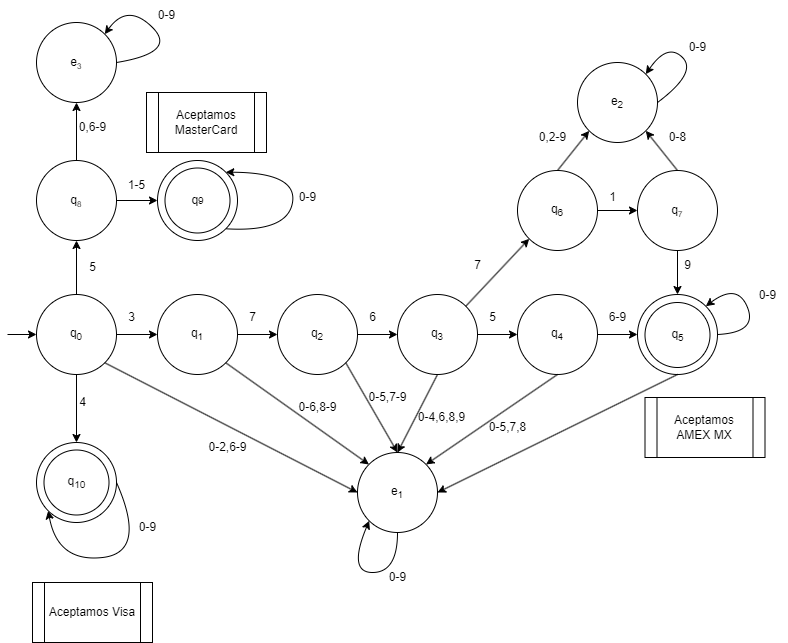

The diagram above was exported from draw.io. Its source (the exported page's mxGraphModel, read from the mxfile embedded in the PNG):
<mxGraphModel dx="1320" dy="752" grid="1" gridSize="10" guides="1" tooltips="1" connect="1" arrows="1" fold="1" page="1" pageScale="1" pageWidth="827" pageHeight="1169" math="0" shadow="0">
  <root>
    <mxCell id="0" />
    <mxCell id="1" parent="0" />
    <mxCell id="zuVOCo0LFgE0kcJ-bK1M-6" style="edgeStyle=orthogonalEdgeStyle;rounded=0;orthogonalLoop=1;jettySize=auto;html=1;entryX=0;entryY=0.5;entryDx=0;entryDy=0;" edge="1" parent="1" source="zuVOCo0LFgE0kcJ-bK1M-2" target="zuVOCo0LFgE0kcJ-bK1M-3">
      <mxGeometry relative="1" as="geometry" />
    </mxCell>
    <mxCell id="zuVOCo0LFgE0kcJ-bK1M-33" style="edgeStyle=orthogonalEdgeStyle;rounded=0;orthogonalLoop=1;jettySize=auto;html=1;entryX=0.5;entryY=0;entryDx=0;entryDy=0;" edge="1" parent="1" source="zuVOCo0LFgE0kcJ-bK1M-2" target="zuVOCo0LFgE0kcJ-bK1M-21">
      <mxGeometry relative="1" as="geometry" />
    </mxCell>
    <mxCell id="zuVOCo0LFgE0kcJ-bK1M-66" style="edgeStyle=orthogonalEdgeStyle;rounded=0;orthogonalLoop=1;jettySize=auto;html=1;" edge="1" parent="1" source="zuVOCo0LFgE0kcJ-bK1M-2" target="zuVOCo0LFgE0kcJ-bK1M-26">
      <mxGeometry relative="1" as="geometry" />
    </mxCell>
    <mxCell id="zuVOCo0LFgE0kcJ-bK1M-2" value="q&lt;sub&gt;0&lt;/sub&gt;" style="ellipse;whiteSpace=wrap;html=1;aspect=fixed;" vertex="1" parent="1">
      <mxGeometry x="39" y="492" width="80" height="80" as="geometry" />
    </mxCell>
    <mxCell id="zuVOCo0LFgE0kcJ-bK1M-7" style="edgeStyle=orthogonalEdgeStyle;rounded=0;orthogonalLoop=1;jettySize=auto;html=1;entryX=0;entryY=0.5;entryDx=0;entryDy=0;" edge="1" parent="1" source="zuVOCo0LFgE0kcJ-bK1M-3" target="zuVOCo0LFgE0kcJ-bK1M-4">
      <mxGeometry relative="1" as="geometry" />
    </mxCell>
    <mxCell id="zuVOCo0LFgE0kcJ-bK1M-3" value="q&lt;sub&gt;1&lt;/sub&gt;" style="ellipse;whiteSpace=wrap;html=1;aspect=fixed;" vertex="1" parent="1">
      <mxGeometry x="160" y="492" width="80" height="80" as="geometry" />
    </mxCell>
    <mxCell id="zuVOCo0LFgE0kcJ-bK1M-11" style="edgeStyle=orthogonalEdgeStyle;rounded=0;orthogonalLoop=1;jettySize=auto;html=1;entryX=0;entryY=0.5;entryDx=0;entryDy=0;" edge="1" parent="1" source="zuVOCo0LFgE0kcJ-bK1M-4" target="zuVOCo0LFgE0kcJ-bK1M-10">
      <mxGeometry relative="1" as="geometry" />
    </mxCell>
    <mxCell id="zuVOCo0LFgE0kcJ-bK1M-4" value="q&lt;sub&gt;2&lt;/sub&gt;" style="ellipse;whiteSpace=wrap;html=1;aspect=fixed;" vertex="1" parent="1">
      <mxGeometry x="280" y="492" width="80" height="80" as="geometry" />
    </mxCell>
    <mxCell id="zuVOCo0LFgE0kcJ-bK1M-8" value="3" style="text;html=1;align=center;verticalAlign=middle;resizable=0;points=[];autosize=1;strokeColor=none;fillColor=none;" vertex="1" parent="1">
      <mxGeometry x="119" y="500" width="30" height="30" as="geometry" />
    </mxCell>
    <mxCell id="zuVOCo0LFgE0kcJ-bK1M-9" value="7" style="text;html=1;align=center;verticalAlign=middle;resizable=0;points=[];autosize=1;strokeColor=none;fillColor=none;" vertex="1" parent="1">
      <mxGeometry x="240" y="500" width="30" height="30" as="geometry" />
    </mxCell>
    <mxCell id="zuVOCo0LFgE0kcJ-bK1M-14" style="edgeStyle=orthogonalEdgeStyle;rounded=0;orthogonalLoop=1;jettySize=auto;html=1;entryX=0;entryY=0.5;entryDx=0;entryDy=0;" edge="1" parent="1" source="zuVOCo0LFgE0kcJ-bK1M-10" target="zuVOCo0LFgE0kcJ-bK1M-13">
      <mxGeometry relative="1" as="geometry" />
    </mxCell>
    <mxCell id="zuVOCo0LFgE0kcJ-bK1M-10" value="q&lt;sub&gt;3&lt;/sub&gt;" style="ellipse;whiteSpace=wrap;html=1;aspect=fixed;" vertex="1" parent="1">
      <mxGeometry x="400" y="492" width="80" height="80" as="geometry" />
    </mxCell>
    <mxCell id="zuVOCo0LFgE0kcJ-bK1M-12" value="6" style="text;html=1;align=center;verticalAlign=middle;resizable=0;points=[];autosize=1;strokeColor=none;fillColor=none;" vertex="1" parent="1">
      <mxGeometry x="360" y="500" width="30" height="30" as="geometry" />
    </mxCell>
    <mxCell id="zuVOCo0LFgE0kcJ-bK1M-17" style="edgeStyle=orthogonalEdgeStyle;rounded=0;orthogonalLoop=1;jettySize=auto;html=1;entryX=0;entryY=0.5;entryDx=0;entryDy=0;" edge="1" parent="1" source="zuVOCo0LFgE0kcJ-bK1M-13" target="zuVOCo0LFgE0kcJ-bK1M-16">
      <mxGeometry relative="1" as="geometry" />
    </mxCell>
    <mxCell id="zuVOCo0LFgE0kcJ-bK1M-13" value="q&lt;sub&gt;4&lt;/sub&gt;" style="ellipse;whiteSpace=wrap;html=1;aspect=fixed;" vertex="1" parent="1">
      <mxGeometry x="520" y="492" width="80" height="80" as="geometry" />
    </mxCell>
    <mxCell id="zuVOCo0LFgE0kcJ-bK1M-15" value="5" style="text;html=1;align=center;verticalAlign=middle;resizable=0;points=[];autosize=1;strokeColor=none;fillColor=none;" vertex="1" parent="1">
      <mxGeometry x="480" y="500" width="30" height="30" as="geometry" />
    </mxCell>
    <mxCell id="zuVOCo0LFgE0kcJ-bK1M-16" value="q&lt;span style=&quot;font-size: 10px;&quot;&gt;2&lt;/span&gt;" style="ellipse;whiteSpace=wrap;html=1;aspect=fixed;" vertex="1" parent="1">
      <mxGeometry x="640" y="492" width="80" height="80" as="geometry" />
    </mxCell>
    <mxCell id="zuVOCo0LFgE0kcJ-bK1M-18" value="6-9" style="text;html=1;align=center;verticalAlign=middle;resizable=0;points=[];autosize=1;strokeColor=none;fillColor=none;" vertex="1" parent="1">
      <mxGeometry x="600" y="500" width="40" height="30" as="geometry" />
    </mxCell>
    <mxCell id="zuVOCo0LFgE0kcJ-bK1M-19" value="" style="curved=1;endArrow=classic;html=1;rounded=0;exitX=1;exitY=0.5;exitDx=0;exitDy=0;entryX=1;entryY=0;entryDx=0;entryDy=0;" edge="1" parent="1" source="zuVOCo0LFgE0kcJ-bK1M-16" target="zuVOCo0LFgE0kcJ-bK1M-16">
      <mxGeometry width="50" height="50" relative="1" as="geometry">
        <mxPoint x="740" y="530" as="sourcePoint" />
        <mxPoint x="790" y="480" as="targetPoint" />
        <Array as="points">
          <mxPoint x="760" y="530" />
          <mxPoint x="740" y="480" />
        </Array>
      </mxGeometry>
    </mxCell>
    <mxCell id="zuVOCo0LFgE0kcJ-bK1M-20" value="0-9" style="text;html=1;align=center;verticalAlign=middle;resizable=0;points=[];autosize=1;strokeColor=none;fillColor=none;" vertex="1" parent="1">
      <mxGeometry x="750" y="478" width="40" height="30" as="geometry" />
    </mxCell>
    <mxCell id="zuVOCo0LFgE0kcJ-bK1M-21" value="q&lt;span style=&quot;font-size: 10px;&quot;&gt;1&lt;/span&gt;" style="ellipse;whiteSpace=wrap;html=1;aspect=fixed;" vertex="1" parent="1">
      <mxGeometry x="39" y="640" width="80" height="80" as="geometry" />
    </mxCell>
    <mxCell id="zuVOCo0LFgE0kcJ-bK1M-24" value="" style="ellipse;whiteSpace=wrap;html=1;aspect=fixed;" vertex="1" parent="1">
      <mxGeometry x="160" y="358" width="80" height="80" as="geometry" />
    </mxCell>
    <mxCell id="zuVOCo0LFgE0kcJ-bK1M-67" style="edgeStyle=orthogonalEdgeStyle;rounded=0;orthogonalLoop=1;jettySize=auto;html=1;entryX=0;entryY=0.5;entryDx=0;entryDy=0;" edge="1" parent="1" source="zuVOCo0LFgE0kcJ-bK1M-26" target="zuVOCo0LFgE0kcJ-bK1M-24">
      <mxGeometry relative="1" as="geometry" />
    </mxCell>
    <mxCell id="zuVOCo0LFgE0kcJ-bK1M-76" style="edgeStyle=orthogonalEdgeStyle;rounded=0;orthogonalLoop=1;jettySize=auto;html=1;entryX=0.5;entryY=1;entryDx=0;entryDy=0;" edge="1" parent="1" source="zuVOCo0LFgE0kcJ-bK1M-26" target="zuVOCo0LFgE0kcJ-bK1M-75">
      <mxGeometry relative="1" as="geometry" />
    </mxCell>
    <mxCell id="zuVOCo0LFgE0kcJ-bK1M-26" value="q&lt;span style=&quot;font-size: 10px;&quot;&gt;&lt;sub&gt;8&lt;/sub&gt;&lt;/span&gt;" style="ellipse;whiteSpace=wrap;html=1;aspect=fixed;" vertex="1" parent="1">
      <mxGeometry x="39" y="358" width="80" height="80" as="geometry" />
    </mxCell>
    <mxCell id="zuVOCo0LFgE0kcJ-bK1M-28" value="5" style="text;html=1;align=center;verticalAlign=middle;resizable=0;points=[];autosize=1;strokeColor=none;fillColor=none;" vertex="1" parent="1">
      <mxGeometry x="80" y="450" width="30" height="30" as="geometry" />
    </mxCell>
    <mxCell id="zuVOCo0LFgE0kcJ-bK1M-29" value="1-5" style="text;html=1;align=center;verticalAlign=middle;resizable=0;points=[];autosize=1;strokeColor=none;fillColor=none;" vertex="1" parent="1">
      <mxGeometry x="119" y="368" width="40" height="30" as="geometry" />
    </mxCell>
    <mxCell id="zuVOCo0LFgE0kcJ-bK1M-35" value="e&lt;sub&gt;1&lt;/sub&gt;" style="ellipse;whiteSpace=wrap;html=1;aspect=fixed;" vertex="1" parent="1">
      <mxGeometry x="360" y="650" width="80" height="80" as="geometry" />
    </mxCell>
    <mxCell id="zuVOCo0LFgE0kcJ-bK1M-36" value="" style="endArrow=classic;html=1;rounded=0;exitX=1;exitY=1;exitDx=0;exitDy=0;entryX=0;entryY=0.5;entryDx=0;entryDy=0;" edge="1" parent="1" source="zuVOCo0LFgE0kcJ-bK1M-2" target="zuVOCo0LFgE0kcJ-bK1M-35">
      <mxGeometry width="50" height="50" relative="1" as="geometry">
        <mxPoint x="245" y="635" as="sourcePoint" />
        <mxPoint x="295" y="585" as="targetPoint" />
      </mxGeometry>
    </mxCell>
    <mxCell id="zuVOCo0LFgE0kcJ-bK1M-37" value="" style="endArrow=classic;html=1;rounded=0;exitX=1;exitY=1;exitDx=0;exitDy=0;entryX=0;entryY=0;entryDx=0;entryDy=0;" edge="1" parent="1" source="zuVOCo0LFgE0kcJ-bK1M-3" target="zuVOCo0LFgE0kcJ-bK1M-35">
      <mxGeometry width="50" height="50" relative="1" as="geometry">
        <mxPoint x="270" y="622" as="sourcePoint" />
        <mxPoint x="320" y="572" as="targetPoint" />
      </mxGeometry>
    </mxCell>
    <mxCell id="zuVOCo0LFgE0kcJ-bK1M-38" value="" style="endArrow=classic;html=1;rounded=0;exitX=1;exitY=1;exitDx=0;exitDy=0;entryX=0.5;entryY=0;entryDx=0;entryDy=0;" edge="1" parent="1" source="zuVOCo0LFgE0kcJ-bK1M-4" target="zuVOCo0LFgE0kcJ-bK1M-35">
      <mxGeometry width="50" height="50" relative="1" as="geometry">
        <mxPoint x="400" y="635" as="sourcePoint" />
        <mxPoint x="450" y="585" as="targetPoint" />
      </mxGeometry>
    </mxCell>
    <mxCell id="zuVOCo0LFgE0kcJ-bK1M-39" value="" style="endArrow=classic;html=1;rounded=0;exitX=0.5;exitY=1;exitDx=0;exitDy=0;entryX=0.5;entryY=0;entryDx=0;entryDy=0;" edge="1" parent="1" source="zuVOCo0LFgE0kcJ-bK1M-10" target="zuVOCo0LFgE0kcJ-bK1M-35">
      <mxGeometry width="50" height="50" relative="1" as="geometry">
        <mxPoint x="510" y="725" as="sourcePoint" />
        <mxPoint x="560" y="675" as="targetPoint" />
      </mxGeometry>
    </mxCell>
    <mxCell id="zuVOCo0LFgE0kcJ-bK1M-40" value="" style="endArrow=classic;html=1;rounded=0;exitX=0.5;exitY=1;exitDx=0;exitDy=0;entryX=1;entryY=0;entryDx=0;entryDy=0;" edge="1" parent="1" source="zuVOCo0LFgE0kcJ-bK1M-13" target="zuVOCo0LFgE0kcJ-bK1M-35">
      <mxGeometry width="50" height="50" relative="1" as="geometry">
        <mxPoint x="520" y="700" as="sourcePoint" />
        <mxPoint x="570" y="650" as="targetPoint" />
      </mxGeometry>
    </mxCell>
    <mxCell id="zuVOCo0LFgE0kcJ-bK1M-41" value="" style="endArrow=classic;html=1;rounded=0;exitX=0.5;exitY=1;exitDx=0;exitDy=0;entryX=1;entryY=0.5;entryDx=0;entryDy=0;" edge="1" parent="1" source="zuVOCo0LFgE0kcJ-bK1M-16" target="zuVOCo0LFgE0kcJ-bK1M-35">
      <mxGeometry width="50" height="50" relative="1" as="geometry">
        <mxPoint x="590" y="760" as="sourcePoint" />
        <mxPoint x="640" y="710" as="targetPoint" />
      </mxGeometry>
    </mxCell>
    <mxCell id="zuVOCo0LFgE0kcJ-bK1M-43" value="0-2,6-9" style="text;html=1;align=center;verticalAlign=middle;resizable=0;points=[];autosize=1;strokeColor=none;fillColor=none;" vertex="1" parent="1">
      <mxGeometry x="200" y="630" width="60" height="30" as="geometry" />
    </mxCell>
    <mxCell id="zuVOCo0LFgE0kcJ-bK1M-44" value="0-6,8-9" style="text;html=1;align=center;verticalAlign=middle;resizable=0;points=[];autosize=1;strokeColor=none;fillColor=none;" vertex="1" parent="1">
      <mxGeometry x="290" y="590" width="60" height="30" as="geometry" />
    </mxCell>
    <mxCell id="zuVOCo0LFgE0kcJ-bK1M-45" value="0-5,7-9" style="text;html=1;align=center;verticalAlign=middle;resizable=0;points=[];autosize=1;strokeColor=none;fillColor=none;" vertex="1" parent="1">
      <mxGeometry x="360" y="580" width="60" height="30" as="geometry" />
    </mxCell>
    <mxCell id="zuVOCo0LFgE0kcJ-bK1M-46" value="0-4,6,8,9" style="text;html=1;align=center;verticalAlign=middle;resizable=0;points=[];autosize=1;strokeColor=none;fillColor=none;" vertex="1" parent="1">
      <mxGeometry x="409" y="600" width="70" height="30" as="geometry" />
    </mxCell>
    <mxCell id="zuVOCo0LFgE0kcJ-bK1M-47" value="0-5,7,8" style="text;html=1;align=center;verticalAlign=middle;resizable=0;points=[];autosize=1;strokeColor=none;fillColor=none;" vertex="1" parent="1">
      <mxGeometry x="480" y="610" width="60" height="30" as="geometry" />
    </mxCell>
    <mxCell id="zuVOCo0LFgE0kcJ-bK1M-52" style="edgeStyle=orthogonalEdgeStyle;rounded=0;orthogonalLoop=1;jettySize=auto;html=1;entryX=0;entryY=0.5;entryDx=0;entryDy=0;" edge="1" parent="1" source="zuVOCo0LFgE0kcJ-bK1M-48" target="zuVOCo0LFgE0kcJ-bK1M-51">
      <mxGeometry relative="1" as="geometry" />
    </mxCell>
    <mxCell id="zuVOCo0LFgE0kcJ-bK1M-48" value="q&lt;sub&gt;6&lt;/sub&gt;" style="ellipse;whiteSpace=wrap;html=1;aspect=fixed;" vertex="1" parent="1">
      <mxGeometry x="520" y="368" width="80" height="80" as="geometry" />
    </mxCell>
    <mxCell id="zuVOCo0LFgE0kcJ-bK1M-49" value="" style="endArrow=classic;html=1;rounded=0;exitX=1;exitY=0;exitDx=0;exitDy=0;entryX=0;entryY=1;entryDx=0;entryDy=0;" edge="1" parent="1" source="zuVOCo0LFgE0kcJ-bK1M-10" target="zuVOCo0LFgE0kcJ-bK1M-48">
      <mxGeometry width="50" height="50" relative="1" as="geometry">
        <mxPoint x="440" y="460" as="sourcePoint" />
        <mxPoint x="490" y="410" as="targetPoint" />
      </mxGeometry>
    </mxCell>
    <mxCell id="zuVOCo0LFgE0kcJ-bK1M-50" value="7" style="text;html=1;align=center;verticalAlign=middle;resizable=0;points=[];autosize=1;strokeColor=none;fillColor=none;" vertex="1" parent="1">
      <mxGeometry x="465" y="448" width="30" height="30" as="geometry" />
    </mxCell>
    <mxCell id="zuVOCo0LFgE0kcJ-bK1M-54" style="edgeStyle=orthogonalEdgeStyle;rounded=0;orthogonalLoop=1;jettySize=auto;html=1;entryX=0.5;entryY=0;entryDx=0;entryDy=0;" edge="1" parent="1" source="zuVOCo0LFgE0kcJ-bK1M-51" target="zuVOCo0LFgE0kcJ-bK1M-16">
      <mxGeometry relative="1" as="geometry" />
    </mxCell>
    <mxCell id="zuVOCo0LFgE0kcJ-bK1M-51" value="q&lt;span style=&quot;font-size: 10px;&quot;&gt;&lt;sub&gt;7&lt;/sub&gt;&lt;/span&gt;" style="ellipse;whiteSpace=wrap;html=1;aspect=fixed;" vertex="1" parent="1">
      <mxGeometry x="640" y="368" width="80" height="80" as="geometry" />
    </mxCell>
    <mxCell id="zuVOCo0LFgE0kcJ-bK1M-53" value="1" style="text;html=1;align=center;verticalAlign=middle;resizable=0;points=[];autosize=1;strokeColor=none;fillColor=none;" vertex="1" parent="1">
      <mxGeometry x="600" y="380" width="30" height="30" as="geometry" />
    </mxCell>
    <mxCell id="zuVOCo0LFgE0kcJ-bK1M-55" value="9" style="text;html=1;align=center;verticalAlign=middle;resizable=0;points=[];autosize=1;strokeColor=none;fillColor=none;" vertex="1" parent="1">
      <mxGeometry x="675" y="448" width="30" height="30" as="geometry" />
    </mxCell>
    <mxCell id="zuVOCo0LFgE0kcJ-bK1M-56" value="e&lt;sub&gt;2&lt;/sub&gt;" style="ellipse;whiteSpace=wrap;html=1;aspect=fixed;" vertex="1" parent="1">
      <mxGeometry x="580" y="260" width="80" height="80" as="geometry" />
    </mxCell>
    <mxCell id="zuVOCo0LFgE0kcJ-bK1M-57" value="" style="endArrow=classic;html=1;rounded=0;exitX=0.5;exitY=0;exitDx=0;exitDy=0;entryX=0;entryY=1;entryDx=0;entryDy=0;" edge="1" parent="1" source="zuVOCo0LFgE0kcJ-bK1M-48" target="zuVOCo0LFgE0kcJ-bK1M-56">
      <mxGeometry width="50" height="50" relative="1" as="geometry">
        <mxPoint x="495" y="350" as="sourcePoint" />
        <mxPoint x="545" y="300" as="targetPoint" />
      </mxGeometry>
    </mxCell>
    <mxCell id="zuVOCo0LFgE0kcJ-bK1M-58" value="0,2-9" style="text;html=1;align=center;verticalAlign=middle;resizable=0;points=[];autosize=1;strokeColor=none;fillColor=none;" vertex="1" parent="1">
      <mxGeometry x="530" y="320" width="50" height="30" as="geometry" />
    </mxCell>
    <mxCell id="zuVOCo0LFgE0kcJ-bK1M-59" value="" style="endArrow=classic;html=1;rounded=0;exitX=0.5;exitY=0;exitDx=0;exitDy=0;entryX=1;entryY=1;entryDx=0;entryDy=0;" edge="1" parent="1" source="zuVOCo0LFgE0kcJ-bK1M-51" target="zuVOCo0LFgE0kcJ-bK1M-56">
      <mxGeometry width="50" height="50" relative="1" as="geometry">
        <mxPoint x="730" y="340" as="sourcePoint" />
        <mxPoint x="780" y="290" as="targetPoint" />
      </mxGeometry>
    </mxCell>
    <mxCell id="zuVOCo0LFgE0kcJ-bK1M-60" value="0-8" style="text;html=1;align=center;verticalAlign=middle;resizable=0;points=[];autosize=1;strokeColor=none;fillColor=none;" vertex="1" parent="1">
      <mxGeometry x="660" y="320" width="40" height="30" as="geometry" />
    </mxCell>
    <mxCell id="zuVOCo0LFgE0kcJ-bK1M-61" value="q&lt;sub&gt;5&lt;/sub&gt;" style="ellipse;whiteSpace=wrap;html=1;aspect=fixed;" vertex="1" parent="1">
      <mxGeometry x="647.5" y="500" width="65" height="65" as="geometry" />
    </mxCell>
    <mxCell id="zuVOCo0LFgE0kcJ-bK1M-62" value="4" style="text;html=1;align=center;verticalAlign=middle;resizable=0;points=[];autosize=1;strokeColor=none;fillColor=none;" vertex="1" parent="1">
      <mxGeometry x="70" y="585" width="30" height="30" as="geometry" />
    </mxCell>
    <mxCell id="zuVOCo0LFgE0kcJ-bK1M-63" value="" style="curved=1;endArrow=classic;html=1;rounded=0;entryX=0;entryY=1;entryDx=0;entryDy=0;exitX=1;exitY=0.5;exitDx=0;exitDy=0;" edge="1" parent="1" source="zuVOCo0LFgE0kcJ-bK1M-21" target="zuVOCo0LFgE0kcJ-bK1M-21">
      <mxGeometry width="50" height="50" relative="1" as="geometry">
        <mxPoint x="60" y="810" as="sourcePoint" />
        <mxPoint x="110" y="760" as="targetPoint" />
        <Array as="points">
          <mxPoint x="150" y="750" />
          <mxPoint x="60" y="760" />
        </Array>
      </mxGeometry>
    </mxCell>
    <mxCell id="zuVOCo0LFgE0kcJ-bK1M-64" value="0-9" style="text;html=1;align=center;verticalAlign=middle;resizable=0;points=[];autosize=1;strokeColor=none;fillColor=none;" vertex="1" parent="1">
      <mxGeometry x="130" y="710" width="40" height="30" as="geometry" />
    </mxCell>
    <mxCell id="zuVOCo0LFgE0kcJ-bK1M-65" value="q&lt;sub&gt;10&lt;/sub&gt;" style="ellipse;whiteSpace=wrap;html=1;aspect=fixed;" vertex="1" parent="1">
      <mxGeometry x="46.5" y="647.5" width="65" height="65" as="geometry" />
    </mxCell>
    <mxCell id="zuVOCo0LFgE0kcJ-bK1M-68" value="q&lt;span style=&quot;font-size: 10px;&quot;&gt;9&lt;/span&gt;" style="ellipse;whiteSpace=wrap;html=1;aspect=fixed;" vertex="1" parent="1">
      <mxGeometry x="167.5" y="365.5" width="65" height="65" as="geometry" />
    </mxCell>
    <mxCell id="zuVOCo0LFgE0kcJ-bK1M-69" value="" style="endArrow=classic;html=1;rounded=0;entryX=0;entryY=0.5;entryDx=0;entryDy=0;" edge="1" parent="1" target="zuVOCo0LFgE0kcJ-bK1M-2">
      <mxGeometry width="50" height="50" relative="1" as="geometry">
        <mxPoint x="10" y="532" as="sourcePoint" />
        <mxPoint x="39" y="515" as="targetPoint" />
      </mxGeometry>
    </mxCell>
    <mxCell id="zuVOCo0LFgE0kcJ-bK1M-70" value="Aceptamos Visa" style="shape=process;whiteSpace=wrap;html=1;backgroundOutline=1;" vertex="1" parent="1">
      <mxGeometry x="35" y="780" width="120" height="60" as="geometry" />
    </mxCell>
    <mxCell id="zuVOCo0LFgE0kcJ-bK1M-71" value="Aceptamos AMEX MX" style="shape=process;whiteSpace=wrap;html=1;backgroundOutline=1;" vertex="1" parent="1">
      <mxGeometry x="647.5" y="595" width="120" height="60" as="geometry" />
    </mxCell>
    <mxCell id="zuVOCo0LFgE0kcJ-bK1M-72" value="Aceptamos MasterCard" style="shape=process;whiteSpace=wrap;html=1;backgroundOutline=1;" vertex="1" parent="1">
      <mxGeometry x="149" y="290" width="120" height="60" as="geometry" />
    </mxCell>
    <mxCell id="zuVOCo0LFgE0kcJ-bK1M-73" value="" style="curved=1;endArrow=classic;html=1;rounded=0;exitX=1;exitY=1;exitDx=0;exitDy=0;entryX=1;entryY=0;entryDx=0;entryDy=0;" edge="1" parent="1" source="zuVOCo0LFgE0kcJ-bK1M-24" target="zuVOCo0LFgE0kcJ-bK1M-24">
      <mxGeometry width="50" height="50" relative="1" as="geometry">
        <mxPoint x="300" y="420" as="sourcePoint" />
        <mxPoint x="350" y="370" as="targetPoint" />
        <Array as="points">
          <mxPoint x="290" y="430" />
          <mxPoint x="300" y="370" />
        </Array>
      </mxGeometry>
    </mxCell>
    <mxCell id="zuVOCo0LFgE0kcJ-bK1M-74" value="0-9" style="text;html=1;align=center;verticalAlign=middle;resizable=0;points=[];autosize=1;strokeColor=none;fillColor=none;" vertex="1" parent="1">
      <mxGeometry x="290" y="380" width="40" height="30" as="geometry" />
    </mxCell>
    <mxCell id="zuVOCo0LFgE0kcJ-bK1M-75" value="e&lt;span style=&quot;font-size: 10px;&quot;&gt;&lt;sub&gt;3&lt;/sub&gt;&lt;/span&gt;" style="ellipse;whiteSpace=wrap;html=1;aspect=fixed;" vertex="1" parent="1">
      <mxGeometry x="39" y="220" width="80" height="80" as="geometry" />
    </mxCell>
    <mxCell id="zuVOCo0LFgE0kcJ-bK1M-77" value="0,6-9" style="text;html=1;align=center;verticalAlign=middle;resizable=0;points=[];autosize=1;strokeColor=none;fillColor=none;" vertex="1" parent="1">
      <mxGeometry x="70" y="310" width="50" height="30" as="geometry" />
    </mxCell>
    <mxCell id="zuVOCo0LFgE0kcJ-bK1M-79" value="" style="curved=1;endArrow=classic;html=1;rounded=0;exitX=1;exitY=0.5;exitDx=0;exitDy=0;entryX=1;entryY=0;entryDx=0;entryDy=0;" edge="1" parent="1" source="zuVOCo0LFgE0kcJ-bK1M-75" target="zuVOCo0LFgE0kcJ-bK1M-75">
      <mxGeometry width="50" height="50" relative="1" as="geometry">
        <mxPoint x="130" y="250" as="sourcePoint" />
        <mxPoint x="180" y="200" as="targetPoint" />
        <Array as="points">
          <mxPoint x="180" y="250" />
          <mxPoint x="130" y="200" />
        </Array>
      </mxGeometry>
    </mxCell>
    <mxCell id="zuVOCo0LFgE0kcJ-bK1M-80" value="" style="curved=1;endArrow=classic;html=1;rounded=0;entryX=0;entryY=1;entryDx=0;entryDy=0;exitX=0.5;exitY=1;exitDx=0;exitDy=0;" edge="1" parent="1" source="zuVOCo0LFgE0kcJ-bK1M-35" target="zuVOCo0LFgE0kcJ-bK1M-35">
      <mxGeometry width="50" height="50" relative="1" as="geometry">
        <mxPoint x="330" y="830" as="sourcePoint" />
        <mxPoint x="380" y="780" as="targetPoint" />
        <Array as="points">
          <mxPoint x="400" y="770" />
          <mxPoint x="350" y="770" />
        </Array>
      </mxGeometry>
    </mxCell>
    <mxCell id="zuVOCo0LFgE0kcJ-bK1M-81" value="" style="curved=1;endArrow=classic;html=1;rounded=0;exitX=1;exitY=0.5;exitDx=0;exitDy=0;entryX=1;entryY=0;entryDx=0;entryDy=0;" edge="1" parent="1" source="zuVOCo0LFgE0kcJ-bK1M-56" target="zuVOCo0LFgE0kcJ-bK1M-56">
      <mxGeometry width="50" height="50" relative="1" as="geometry">
        <mxPoint x="675" y="260" as="sourcePoint" />
        <mxPoint x="725" y="210" as="targetPoint" />
        <Array as="points">
          <mxPoint x="700" y="270" />
          <mxPoint x="670" y="240" />
        </Array>
      </mxGeometry>
    </mxCell>
    <mxCell id="zuVOCo0LFgE0kcJ-bK1M-82" value="0-9" style="text;html=1;align=center;verticalAlign=middle;resizable=0;points=[];autosize=1;strokeColor=none;fillColor=none;" vertex="1" parent="1">
      <mxGeometry x="149" y="198" width="40" height="30" as="geometry" />
    </mxCell>
    <mxCell id="zuVOCo0LFgE0kcJ-bK1M-83" value="0-9" style="text;html=1;align=center;verticalAlign=middle;resizable=0;points=[];autosize=1;strokeColor=none;fillColor=none;" vertex="1" parent="1">
      <mxGeometry x="680" y="230" width="40" height="30" as="geometry" />
    </mxCell>
    <mxCell id="zuVOCo0LFgE0kcJ-bK1M-84" value="0-9" style="text;html=1;align=center;verticalAlign=middle;resizable=0;points=[];autosize=1;strokeColor=none;fillColor=none;" vertex="1" parent="1">
      <mxGeometry x="380" y="760" width="40" height="30" as="geometry" />
    </mxCell>
  </root>
</mxGraphModel>